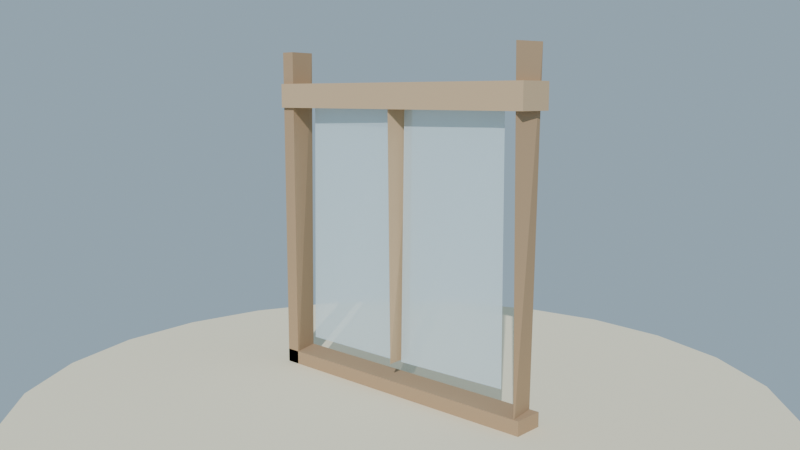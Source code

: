 # Source: ventana_marco_lowpoly_baja.blend  (saved by Blender 4.2.68; exported with 4.5.12 LTS)
import bpy
from mathutils import Matrix  # noqa: F401  (used for matrix-valued properties, if any)

bpy.ops.wm.read_factory_settings(use_empty=True)
scene = bpy.context.scene
scene.name = 'Scene'

# ---- collections
col_collection = bpy.data.collections.new('Collection'); scene.collection.children.link(col_collection)

# ---- materials (node trees are filled in below, after node groups)
mat_mat_ventana_marco = bpy.data.materials.new('MAT_Ventana_Marco')
mat_mat_ventana_marcoclaro = bpy.data.materials.new('MAT_Ventana_MarcoClaro')
mat_mat_ventana_cristal = bpy.data.materials.new('MAT_Ventana_Cristal')
mat_mat_ventana_cristal.surface_render_method = 'BLENDED'
mat_mat_ventana_cristal.blend_method = 'BLEND'
mat_mat_arena_isla = bpy.data.materials.new('MAT_Arena_Isla')

# ---- material node trees
mat_mat_ventana_marco.use_nodes = True; mat_mat_ventana_marco.node_tree.nodes.clear()
_N = mat_mat_ventana_marco.node_tree.nodes; _L = mat_mat_ventana_marco.node_tree.links
n0 = _N.new('ShaderNodeBsdfPrincipled'); n0.name = 'Principled BSDF'; n0.location = (10, 300)
n0.inputs[0].default_value = (0.44, 0.3, 0.18, 1.0)
n0.inputs[2].default_value = 0.86
n0.inputs[13].default_value = 0.12
n1 = _N.new('ShaderNodeOutputMaterial'); n1.name = 'Material Output'; n1.location = (300, 300)
_L.new(n0.outputs[0], n1.inputs[0])
n1.is_active_output = True
mat_mat_ventana_marcoclaro.use_nodes = True; mat_mat_ventana_marcoclaro.node_tree.nodes.clear()
_N = mat_mat_ventana_marcoclaro.node_tree.nodes; _L = mat_mat_ventana_marcoclaro.node_tree.links
n0 = _N.new('ShaderNodeBsdfPrincipled'); n0.name = 'Principled BSDF'; n0.location = (10, 300)
n0.inputs[0].default_value = (0.58, 0.42, 0.26, 1.0)
n0.inputs[2].default_value = 0.88
n0.inputs[13].default_value = 0.12
n1 = _N.new('ShaderNodeOutputMaterial'); n1.name = 'Material Output'; n1.location = (300, 300)
_L.new(n0.outputs[0], n1.inputs[0])
n1.is_active_output = True
mat_mat_ventana_cristal.use_nodes = True; mat_mat_ventana_cristal.node_tree.nodes.clear()
_N = mat_mat_ventana_cristal.node_tree.nodes; _L = mat_mat_ventana_cristal.node_tree.links
n0 = _N.new('ShaderNodeBsdfPrincipled'); n0.name = 'Principled BSDF'; n0.location = (10, 300)
n0.inputs[0].default_value = (0.7, 0.85, 0.92, 1.0)
n0.inputs[2].default_value = 0.1
n0.inputs[4].default_value = 0.55
n0.inputs[13].default_value = 0.9
n1 = _N.new('ShaderNodeOutputMaterial'); n1.name = 'Material Output'; n1.location = (300, 300)
_L.new(n0.outputs[0], n1.inputs[0])
n1.is_active_output = True
mat_mat_arena_isla.use_nodes = True; mat_mat_arena_isla.node_tree.nodes.clear()
_N = mat_mat_arena_isla.node_tree.nodes; _L = mat_mat_arena_isla.node_tree.links
n0 = _N.new('ShaderNodeBsdfPrincipled'); n0.name = 'Principled BSDF'; n0.location = (10, 300)
n0.inputs[0].default_value = (0.92, 0.84, 0.63, 1.0)
n0.inputs[2].default_value = 1.0
n0.inputs[13].default_value = 0.12
n1 = _N.new('ShaderNodeOutputMaterial'); n1.name = 'Material Output'; n1.location = (300, 300)
_L.new(n0.outputs[0], n1.inputs[0])
n1.is_active_output = True

# ---- world
world_mundo = bpy.data.worlds.new('Mundo'); scene.world = world_mundo
world_mundo.use_nodes = True; world_mundo.node_tree.nodes.clear()
_N = world_mundo.node_tree.nodes; _L = world_mundo.node_tree.links
n0 = _N.new('ShaderNodeBackground'); n0.name = 'Background'; n0.location = (10, 300)
n0.inputs[0].default_value = (0.58, 0.79, 0.95, 1.0)
n0.inputs[1].default_value = 0.55
n1 = _N.new('ShaderNodeOutputWorld'); n1.name = 'World Output'; n1.location = (300, 300)
_L.new(n0.outputs[0], n1.inputs[0])
n1.is_active_output = True

# ---- cameras
cam_camera = bpy.data.cameras.new('Camera')
cam_camera.lens = 38.0

# ---- lights
light_sol = bpy.data.lights.new('SOL', 'SUN')
light_sol.energy = 3.2

# ---- meshes
me_sm_ventana_m_ventana_marco_001 = bpy.data.meshes.new('SM_Ventana_M_Ventana_Marco.001')
me_sm_ventana_m_ventana_marco_001.from_pydata([(-0.5, -0.05, 0.045), (-0.5, -0.05, 0.105), (-0.5, 0.05, 0.045), (-0.5, 0.05, 0.105), (0.5, -0.05, 0.045), (0.5, -0.05, 0.105), (0.5, 0.05, 0.045), (0.5, 0.05, 0.105), (-0.5, -0.05, 0.045), (-0.5, -0.05, 1.145), (-0.4667, 0.05, 1.145), (-0.45, -0.05, 0.045), (-0.45, -0.05, 1.145), (-0.4833, 0.05, 0.045), (0.4833, -0.05, 0.045), (0.4833, 0.05, 1.145), (0.4667, -0.05, 1.145), (0.4667, 0.05, 0.045)], [], [(2, 0, 1, 3), (6, 2, 3, 7), (4, 6, 7, 5), (0, 4, 5, 1), (0, 2, 6, 4), (5, 7, 3, 1), (13, 8, 9, 10), (11, 13, 10, 12), (8, 11, 12, 9), (17, 14, 16, 15), (13, 11, 8), (10, 9, 12), (14, 17, 15, 16)])
me_sm_ventana_m_ventana_marco_001.materials.append(mat_mat_ventana_marco)
me_sm_ventana_m_ventana_marco_001.update()
me_sm_ventana_m_ventana_marcoclaro_001 = bpy.data.meshes.new('SM_Ventana_M_Ventana_MarcoClaro.001')
me_sm_ventana_m_ventana_marcoclaro_001.from_pydata([(-0.5, -0.06, 0.96), (-0.5, -0.06, 1.04), (-0.5, 0.06, 0.96), (-0.5, 0.06, 1.04), (0.5, -0.06, 0.96), (0.5, -0.06, 1.04), (0.5, 0.06, 0.96), (0.5, 0.06, 1.04), (0.005, -0.05, 0.16), (0.005, 0.05, 0.96), (-0.005, -0.05, 0.96), (-0.005, 0.05, 0.16)], [], [(2, 0, 1, 3), (6, 2, 3, 7), (4, 6, 7, 5), (0, 4, 5, 1), (0, 2, 6, 4), (5, 7, 3, 1), (11, 8, 10, 9), (8, 11, 9, 10)])
me_sm_ventana_m_ventana_marcoclaro_001.materials.append(mat_mat_ventana_marcoclaro)
me_sm_ventana_m_ventana_marcoclaro_001.update()
me_sm_ventana_m_ventana_cristal_001 = bpy.data.meshes.new('SM_Ventana_M_Ventana_Cristal.001')
me_sm_ventana_m_ventana_cristal_001.from_pydata([(-0.4, -0.01, 0.16), (-0.4, 0.003333, 0.96), (-0.4, 0.01, 0.16), (-0.015, -0.01, 0.16), (-0.015, -0.01, 0.96), (-0.015, 0.01, 0.16), (-0.015, 0.01, 0.96), (0.015, -0.01, 0.16), (0.015, 0.003333, 0.96), (0.015, 0.01, 0.16), (0.4, 0.003333, 0.16), (0.4, -0.003333, 0.96)], [], [(1, 2, 0), (1, 4, 6), (8, 9, 7), (10, 7, 9), (3, 5, 6, 4), (0, 3, 4, 1), (0, 2, 5, 3), (10, 9, 8, 11), (5, 2, 1, 6), (7, 10, 11, 8)])
me_sm_ventana_m_ventana_cristal_001.materials.append(mat_mat_ventana_cristal)
me_sm_ventana_m_ventana_cristal_001.update()
me_cylinder = bpy.data.meshes.new('Cylinder')
me_cylinder.from_pydata([(0.0, 1.2, -0.12), (0.0, 1.2, 0.12), (0.3106, 1.159, -0.12), (0.3106, 1.159, 0.12), (0.6, 1.039, -0.12), (0.6, 1.039, 0.12), (0.8485, 0.8485, -0.12), (0.8485, 0.8485, 0.12), (1.039, 0.6, -0.12), (1.039, 0.6, 0.12), (1.159, 0.3106, -0.12), (1.159, 0.3106, 0.12), (1.2, 0.0, -0.12), (1.2, 0.0, 0.12), (1.159, -0.3106, -0.12), (1.159, -0.3106, 0.12), (1.039, -0.6, -0.12), (1.039, -0.6, 0.12), (0.8485, -0.8485, -0.12), (0.8485, -0.8485, 0.12), (0.6, -1.039, -0.12), (0.6, -1.039, 0.12), (0.3106, -1.159, -0.12), (0.3106, -1.159, 0.12), (0.0, -1.2, -0.12), (0.0, -1.2, 0.12), (-0.3106, -1.159, -0.12), (-0.3106, -1.159, 0.12), (-0.6, -1.039, -0.12), (-0.6, -1.039, 0.12), (-0.8485, -0.8485, -0.12), (-0.8485, -0.8485, 0.12), (-1.039, -0.6, -0.12), (-1.039, -0.6, 0.12), (-1.159, -0.3106, -0.12), (-1.159, -0.3106, 0.12), (-1.2, 0.0, -0.12), (-1.2, 0.0, 0.12), (-1.159, 0.3106, -0.12), (-1.159, 0.3106, 0.12), (-1.039, 0.6, -0.12), (-1.039, 0.6, 0.12), (-0.8485, 0.8485, -0.12), (-0.8485, 0.8485, 0.12), (-0.6, 1.039, -0.12), (-0.6, 1.039, 0.12), (-0.3106, 1.159, -0.12), (-0.3106, 1.159, 0.12)], [], [(0, 1, 3, 2), (2, 3, 5, 4), (4, 5, 7, 6), (6, 7, 9, 8), (8, 9, 11, 10), (10, 11, 13, 12), (12, 13, 15, 14), (14, 15, 17, 16), (16, 17, 19, 18), (18, 19, 21, 20), (20, 21, 23, 22), (22, 23, 25, 24), (24, 25, 27, 26), (26, 27, 29, 28), (28, 29, 31, 30), (30, 31, 33, 32), (32, 33, 35, 34), (34, 35, 37, 36), (36, 37, 39, 38), (38, 39, 41, 40), (40, 41, 43, 42), (42, 43, 45, 44), (3, 1, 47, 45, 43, 41, 39, 37, 35, 33, 31, 29, 27, 25, 23, 21, 19, 17, 15, 13, 11, 9, 7, 5), (44, 45, 47, 46), (46, 47, 1, 0), (0, 2, 4, 6, 8, 10, 12, 14, 16, 18, 20, 22, 24, 26, 28, 30, 32, 34, 36, 38, 40, 42, 44, 46)])
_uv = me_cylinder.uv_layers.new(name='UVMap')
_uv.uv.foreach_set('vector', [1.0, 0.5, 1.0, 1.0, 0.9583, 1.0, 0.9583, 0.5, 0.9583, 0.5, 0.9583, 1.0, 0.9167, 1.0, 0.9167, 0.5, 0.9167, 0.5, 0.9167, 1.0, 0.875, 1.0, 0.875, 0.5, 0.875, 0.5, 0.875, 1.0, 0.8333, 1.0, 0.8333, 0.5, 0.8333, 0.5, 0.8333, 1.0, 0.7917, 1.0, 0.7917, 0.5, 0.7917, 0.5, 0.7917, 1.0, 0.75, 1.0, 0.75, 0.5, 0.75, 0.5, 0.75, 1.0, 0.7083, 1.0, 0.7083, 0.5, 0.7083, 0.5, 0.7083, 1.0, 0.6667, 1.0, 0.6667, 0.5, 0.6667, 0.5, 0.6667, 1.0, 0.625, 1.0, 0.625, 0.5, 0.625, 0.5, 0.625, 1.0, 0.5833, 1.0, 0.5833, 0.5, 0.5833, 0.5, 0.5833, 1.0, 0.5417, 1.0, 0.5417, 0.5, 0.5417, 0.5, 0.5417, 1.0, 0.5, 1.0, 0.5, 0.5, 0.5, 0.5, 0.5, 1.0, 0.4583, 1.0, 0.4583, 0.5, 0.4583, 0.5, 0.4583, 1.0, 0.4167, 1.0, 0.4167, 0.5, 0.4167, 0.5, 0.4167, 1.0, 0.375, 1.0, 0.375, 0.5, 0.375, 0.5, 0.375, 1.0, 0.3333, 1.0, 0.3333, 0.5, 0.3333, 0.5, 0.3333, 1.0, 0.2917, 1.0, 0.2917, 0.5, 0.2917, 0.5, 0.2917, 1.0, 0.25, 1.0, 0.25, 0.5, 0.25, 0.5, 0.25, 1.0, 0.2083, 1.0, 0.2083, 0.5, 0.2083, 0.5, 0.2083, 1.0, 0.1667, 1.0, 0.1667, 0.5, 0.1667, 0.5, 0.1667, 1.0, 0.125, 1.0, 0.125, 0.5, 0.125, 0.5, 0.125, 1.0, 0.08333, 1.0, 0.08333, 0.5, 0.3121, 0.4818, 0.25, 0.49, 0.1879, 0.4818, 0.13, 0.4578, 0.08029, 0.4197, 0.04215, 0.37, 0.01818, 0.3121, 0.01, 0.25, 0.01818, 0.1879, 0.04215, 0.13, 0.08029, 0.08029, 0.13, 0.04215, 0.1879, 0.01818, 0.25, 0.01, 0.3121, 0.01818, 0.37, 0.04215, 0.4197, 0.08029, 0.4578, 0.13, 0.4818, 0.1879, 0.49, 0.25, 0.4818, 0.3121, 0.4578, 0.37, 0.4197, 0.4197, 0.37, 0.4578, 0.08333, 0.5, 0.08333, 1.0, 0.04167, 1.0, 0.04167, 0.5, 0.04167, 0.5, 0.04167, 1.0, -1.863e-07, 1.0, -1.863e-07, 0.5, 0.75, 0.49, 0.8121, 0.4818, 0.87, 0.4578, 0.9197, 0.4197, 0.9578, 0.37, 0.9818, 0.3121, 0.99, 0.25, 0.9818, 0.1879, 0.9578, 0.13, 0.9197, 0.08029, 0.87, 0.04215, 0.8121, 0.01818, 0.75, 0.01, 0.6879, 0.01818, 0.63, 0.04215, 0.5803, 0.08029, 0.5422, 0.13, 0.5182, 0.1879, 0.51, 0.25, 0.5182, 0.3121, 0.5422, 0.37, 0.5803, 0.4197, 0.63, 0.4578, 0.6879, 0.4818])
me_cylinder.materials.append(mat_mat_arena_isla)
me_cylinder.update()

# ---- objects
ob_sol = bpy.data.objects.new('SOL', light_sol)
ob_sm_ventana_m_ventana_marco = bpy.data.objects.new('SM_Ventana_M_Ventana_Marco', me_sm_ventana_m_ventana_marco_001)
ob_sm_ventana_m_ventana_marcoclaro = bpy.data.objects.new('SM_Ventana_M_Ventana_MarcoClaro', me_sm_ventana_m_ventana_marcoclaro_001)
ob_sm_ventana_m_ventana_cristal = bpy.data.objects.new('SM_Ventana_M_Ventana_Cristal', me_sm_ventana_m_ventana_cristal_001)
ob_base_arena = bpy.data.objects.new('Base_Arena', me_cylinder)
ob_cam_ventana = bpy.data.objects.new('CAM_Ventana', cam_camera)

# ---- transforms, parenting, visibility, modifiers, constraints
ob_sol.location = (0.0, 0.0, 0.0)
ob_sol.rotation_euler = (0.9599, 0.1396, 0.5236)
ob_sm_ventana_m_ventana_marco.location = (0.0, 0.0, -1.788e-09)
ob_sm_ventana_m_ventana_marcoclaro.location = (0.0, 0.0, -1.788e-09)
ob_sm_ventana_m_ventana_cristal.location = (0.0, 0.0, -1.788e-09)
ob_base_arena.location = (0.0, 0.0, -0.06)
ob_cam_ventana.location = (1.8, -1.9, 1.0)
ob_cam_ventana.rotation_euler = (1.419, -4.093e-08, 0.7584)

# ---- collection membership
scene.collection.objects.link(ob_sol)
scene.collection.objects.link(ob_sm_ventana_m_ventana_marco)
scene.collection.objects.link(ob_sm_ventana_m_ventana_marcoclaro)
scene.collection.objects.link(ob_sm_ventana_m_ventana_cristal)
col_collection.objects.link(ob_base_arena)
col_collection.objects.link(ob_cam_ventana)

# ---- scene / render settings (as saved in the file)
scene.camera = ob_cam_ventana
scene.frame_start = 1; scene.frame_end = 250; scene.frame_set(1)
scene.render.engine = 'BLENDER_EEVEE_NEXT'
bpy.context.view_layer.update()
